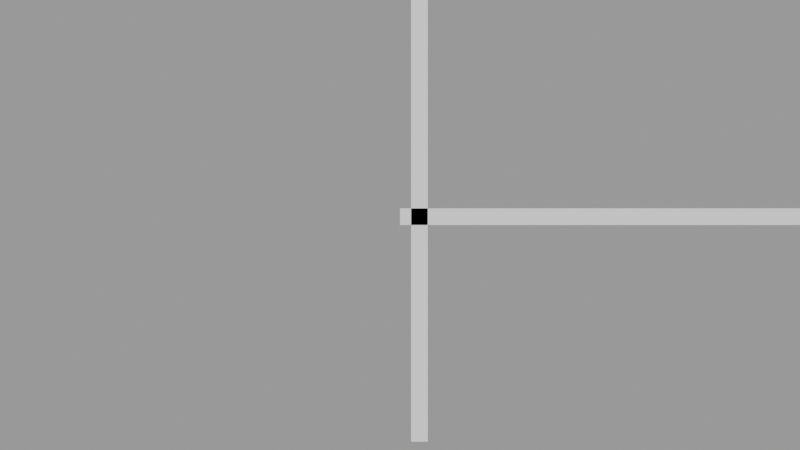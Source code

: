 # Source: f1.blend  (saved by Blender 2.80.75; exported with 4.5.12 LTS)
import bpy
from mathutils import Matrix  # noqa: F401  (used for matrix-valued properties, if any)

bpy.ops.wm.read_factory_settings(use_empty=True)
scene = bpy.context.scene
scene.name = 'Scene'

# ---- cameras
cam_camdata = bpy.data.cameras.new('camData')

# ---- meshes
me_meshdata = bpy.data.meshes.new('meshData')
me_meshdata.from_pydata([(0.0, 0.0, 0.0), (8.8, 0.0, 0.0), (8.8, 0.15, 0.0), (0.0, 0.15, 0.0)], [], [(0, 1, 2, 3)])
me_meshdata.use_remesh_preserve_volume = False
me_meshdata.use_remesh_preserve_attributes = False
me_meshdata.use_mirror_vertex_groups = False
me_meshdata.update()
me_meshdata_001 = bpy.data.meshes.new('meshData.001')
me_meshdata_001.from_pydata([(11.8, 0.0, 0.0), (20.1, 0.0, 0.0), (20.1, 0.15, 0.0), (11.8, 0.15, 0.0)], [], [(0, 1, 2, 3)])
me_meshdata_001.use_remesh_preserve_volume = False
me_meshdata_001.use_remesh_preserve_attributes = False
me_meshdata_001.use_mirror_vertex_groups = False
me_meshdata_001.update()
me_meshdata_002 = bpy.data.meshes.new('meshData.002')
me_meshdata_002.from_pydata([(20.1, 0.0, 0.0), (20.1, 22.9, 0.0), (19.95, 22.9, 0.0), (19.95, 0.0, 0.0)], [], [(0, 1, 2, 3)])
me_meshdata_002.use_remesh_preserve_volume = False
me_meshdata_002.use_remesh_preserve_attributes = False
me_meshdata_002.use_mirror_vertex_groups = False
me_meshdata_002.update()
me_meshdata_003 = bpy.data.meshes.new('meshData.003')
me_meshdata_003.from_pydata([(20.1, 22.9, 0.0), (0.1, 22.9, 0.0), (0.1, 22.75, 0.0), (20.1, 22.75, 0.0)], [], [(0, 1, 2, 3)])
me_meshdata_003.use_remesh_preserve_volume = False
me_meshdata_003.use_remesh_preserve_attributes = False
me_meshdata_003.use_mirror_vertex_groups = False
me_meshdata_003.update()
me_meshdata_004 = bpy.data.meshes.new('meshData.004')
me_meshdata_004.from_pydata([(0.1, 19.9, 0.0), (0.1, -1.95, 0.0), (0.25, -1.95, 0.0), (0.25, 19.9, 0.0)], [], [(0, 1, 2, 3)])
me_meshdata_004.use_remesh_preserve_volume = False
me_meshdata_004.use_remesh_preserve_attributes = False
me_meshdata_004.use_mirror_vertex_groups = False
me_meshdata_004.update()

# ---- objects
ob_meshobject = bpy.data.objects.new('meshObject', me_meshdata)
ob_meshobject_001 = bpy.data.objects.new('meshObject.001', me_meshdata_001)
ob_meshobject_002 = bpy.data.objects.new('meshObject.002', me_meshdata_002)
ob_meshobject_003 = bpy.data.objects.new('meshObject.003', me_meshdata_003)
ob_meshobject_004 = bpy.data.objects.new('meshObject.004', me_meshdata_004)
ob_camobject = bpy.data.objects.new('camObject', cam_camdata)

# ---- transforms, parenting, visibility, modifiers, constraints
ob_meshobject.location = (0.0, 0.0, 0.0)
ob_meshobject.lineart.crease_threshold = 0.0
ob_meshobject_001.location = (0.0, 0.0, 0.0)
ob_meshobject_001.lineart.crease_threshold = 0.0
ob_meshobject_002.location = (0.0, 0.0, 0.0)
ob_meshobject_002.lineart.crease_threshold = 0.0
ob_meshobject_003.location = (0.0, 0.0, 0.0)
ob_meshobject_003.lineart.crease_threshold = 0.0
ob_meshobject_004.location = (0.0, 0.0, 0.0)
ob_meshobject_004.lineart.crease_threshold = 0.0
ob_camobject.location = (0.0, 0.0, 10.0)
ob_camobject.lineart.crease_threshold = 0.0

# ---- collection membership
scene.collection.objects.link(ob_meshobject)
scene.collection.objects.link(ob_meshobject_001)
scene.collection.objects.link(ob_meshobject_002)
scene.collection.objects.link(ob_meshobject_003)
scene.collection.objects.link(ob_meshobject_004)
scene.collection.objects.link(ob_camobject)

# ---- scene / render settings (as saved in the file)
scene.camera = ob_camobject
scene.frame_start = 1; scene.frame_end = 250; scene.frame_set(1)
scene.render.engine = 'BLENDER_EEVEE_NEXT'
scene.cycles.use_denoising = False
scene.cycles.samples = 128
scene.cycles.sampling_pattern = 'TABULATED_SOBOL'
scene.cycles.use_adaptive_sampling = False
scene.cycles.use_light_tree = False
scene.view_settings.view_transform = 'Filmic'
bpy.context.view_layer.update()

# ---- added for rendering (the .blend has no usable light): sun + grey world if the file has none
light_auto_sun = bpy.data.lights.new('AutoSun', 'SUN')
light_auto_sun.energy = 3.0
light_auto_sun.angle = 0.0523599
ob_auto_sun = bpy.data.objects.new('AutoSun', light_auto_sun)
scene.collection.objects.link(ob_auto_sun)
ob_auto_sun.rotation_euler = (0.872665, 0.174533, 0.523599)
if scene.world is None:
    world_auto = bpy.data.worlds.new('AutoWorld')
    world_auto.color = (0.3, 0.3, 0.3)
    scene.world = world_auto
bpy.context.view_layer.update()
